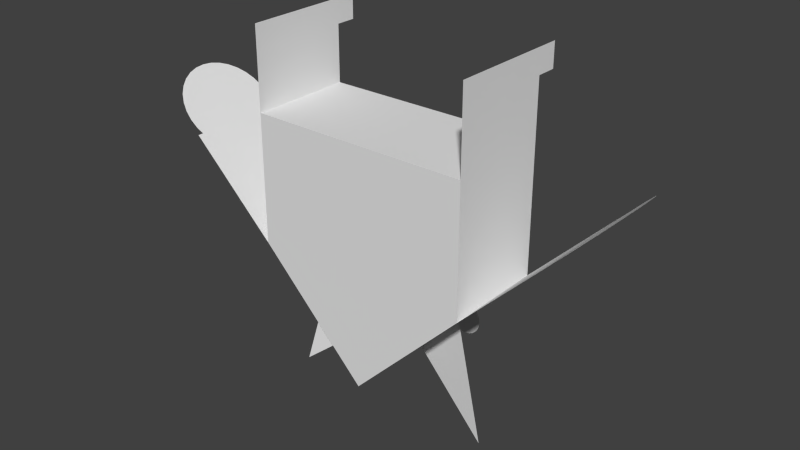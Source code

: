 # Source: robot2.blend  (saved by Blender 2.70.5; exported with 4.5.12 LTS)
import bpy
from mathutils import Matrix  # noqa: F401  (used for matrix-valued properties, if any)

bpy.ops.wm.read_factory_settings(use_empty=True)
scene = bpy.context.scene
scene.name = 'Scene'

# ---- collections
col_collection_1 = bpy.data.collections.new('Collection 1'); scene.collection.children.link(col_collection_1)

# ---- materials (node trees are filled in below, after node groups)
mat_robot2 = bpy.data.materials.new('robot2')
mat_robot2.alpha_threshold = 0.0
mat_robot2.use_transparent_shadow = False
mat_robot2.roughness = 0.5
mat_robot2.line_color = (0.0, 0.0, 0.0, 1.0)

# ---- material node trees

# ---- world
world_world = bpy.data.worlds.new('World'); scene.world = world_world
world_world.color = (0.05088, 0.05088, 0.05088)
world_world.use_sun_shadow = False
world_world.sun_shadow_jitter_overblur = 0.0
world_world.cycles.sampling_method = 'MANUAL'
world_world.cycles.sample_map_resolution = 256

# ---- meshes
me_cube = bpy.data.meshes.new('Cube')
me_cube.from_pydata([(1.0, 0.6509, -1.0), (1.0, -0.9484, -1.0), (-1.0, -0.9484, -1.0), (-1.0, 0.6509, -1.0), (1.0, 0.6509, 1.0), (1.0, -0.9484, 1.0), (-1.0, -0.9484, 1.0), (-1.0, 0.6509, 1.0), (-1.0, -0.9484, -1.0), (-1.0, -0.9484, 1.0), (-1.0, 0.6509, 1.0), (-1.0, 0.6509, -1.0), (3.35e-05, -0.9484, 2.745), (3.392e-05, 0.6509, 2.745), (3.434e-05, 0.6509, 2.745), (3.32e-05, -0.9484, 2.745), (-0.03622, 0.6509, -1.0), (-0.03622, -0.9484, -1.0), (-0.03622, 0.6509, 1.0), (-0.03622, -0.9484, 1.0), (-0.4161, -0.9527, 2.33), (-0.4471, -0.9526, 2.325), (-0.4769, -0.9526, 2.31), (-0.5043, -0.9525, 2.285), (-0.5284, -0.9525, 2.251), (-0.5482, -0.9524, 2.21), (-0.5628, -0.9523, 2.163), (-0.5719, -0.9521, 2.112), (-0.5749, -0.952, 2.06), (-0.5719, -0.9519, 2.007), (-0.5628, -0.9518, 1.956), (-0.5482, -0.9517, 1.909), (-0.5284, -0.9516, 1.868), (-0.5043, -0.9515, 1.834), (-0.4769, -0.9514, 1.809), (-0.4471, -0.9514, 1.794), (-0.4161, -0.9514, 1.789), (-0.3851, -0.9514, 1.794), (-0.3553, -0.9514, 1.809), (-0.3279, -0.9515, 1.834), (-0.3038, -0.9516, 1.868), (-0.2841, -0.9517, 1.909), (-0.2694, -0.9518, 1.956), (-0.2604, -0.9519, 2.007), (-0.2573, -0.952, 2.06), (-0.2604, -0.9521, 2.112), (-0.2694, -0.9523, 2.163), (-0.2841, -0.9524, 2.21), (-0.3038, -0.9525, 2.251), (-0.3279, -0.9525, 2.285), (-0.3553, -0.9526, 2.31), (-0.3851, -0.9526, 2.325), (0.3934, -0.9519, 2.344), (0.3631, -0.9518, 2.339), (0.3339, -0.9518, 2.324), (0.307, -0.9518, 2.299), (0.2835, -0.9517, 2.266), (0.2642, -0.9516, 2.226), (0.2498, -0.9515, 2.18), (0.2409, -0.9514, 2.131), (0.238, -0.9512, 2.079), (0.2409, -0.9511, 2.027), (0.2498, -0.951, 1.978), (0.2642, -0.9509, 1.932), (0.2835, -0.9508, 1.892), (0.307, -0.9507, 1.859), (0.3339, -0.9507, 1.834), (0.3631, -0.9506, 1.819), (0.3934, -0.9506, 1.814), (0.4237, -0.9506, 1.819), (0.4529, -0.9507, 1.834), (0.4797, -0.9507, 1.859), (0.5033, -0.9508, 1.892), (0.5226, -0.9509, 1.932), (0.537, -0.951, 1.978), (0.5458, -0.9511, 2.027), (0.5488, -0.9512, 2.079), (0.5458, -0.9514, 2.131), (0.537, -0.9515, 2.18), (0.5226, -0.9516, 2.226), (0.5033, -0.9517, 2.266), (0.4797, -0.9518, 2.299), (0.4529, -0.9518, 2.324), (0.4237, -0.9518, 2.339), (-1.0, -0.9484, 1.0), (-1.0, 0.6509, 1.0), (-1.793, -0.9484, -0.3151), (-1.793, 0.6509, -0.3151), (1.771, 0.6509, -0.3151), (1.771, -0.9484, -0.3151), (-1.0, -0.9484, -1.879), (-1.0, 0.6509, -1.879), (1.0, 0.6509, -1.879), (1.0, -0.9484, -1.879), (-1.0, -0.9484, -2.255), (-1.0, 0.6509, -2.255), (1.0, 0.6509, -2.255), (1.0, -0.9484, -2.255), (-1.0, -1.262, -1.879), (-1.0, -1.262, -2.255), (1.0, -1.262, -1.879), (1.0, -1.262, -2.255), (1.937, 0.5949, -0.5982), (1.996, 0.5516, -0.6996), (2.051, 0.4811, -0.793), (2.099, 0.3863, -0.8749), (2.138, 0.2708, -0.9421), (2.167, 0.139, -0.9921), (2.185, -0.003951, -1.023), (2.191, -0.1527, -1.033), (2.185, -0.3014, -1.023), (2.167, -0.4444, -0.9921), (2.138, -0.5761, -0.9421), (2.099, -0.6916, -0.8749), (2.051, -0.7864, -0.793), (1.996, -0.8569, -0.6996), (1.937, -0.9003, -0.5982), (1.876, -0.9149, -0.4927), (1.814, -0.9003, -0.3872), (1.755, -0.8569, -0.2858), (1.701, -0.7864, -0.1924), (1.653, -0.6916, -0.1105), (1.614, -0.5761, -0.04325), (1.585, -0.4444, 0.0067), (1.567, -0.3014, 0.03746), (1.561, -0.1527, 0.04785), (1.567, -0.003952, 0.03746), (1.585, 0.139, 0.0067), (1.614, 0.2708, -0.04325), (1.653, 0.3863, -0.1105), (1.701, 0.4811, -0.1924), (1.755, 0.5516, -0.2858), (1.814, 0.5949, -0.3872), (1.876, 0.6096, -0.4927), (-1.964, 0.5949, -0.5963), (-2.024, 0.5516, -0.696), (-2.08, 0.4811, -0.7878), (-2.128, 0.3863, -0.8683), (-2.168, 0.2708, -0.9344), (-2.198, 0.139, -0.9835), (-2.216, -0.003951, -1.014), (-2.222, -0.1527, -1.024), (-2.216, -0.3014, -1.014), (-2.198, -0.4444, -0.9835), (-2.168, -0.5761, -0.9344), (-2.128, -0.6916, -0.8683), (-2.08, -0.7864, -0.7878), (-2.024, -0.8569, -0.696), (-1.964, -0.9003, -0.5963), (-1.902, -0.9149, -0.4927), (-1.839, -0.9003, -0.3891), (-1.779, -0.8569, -0.2894), (-1.724, -0.7864, -0.1976), (-1.675, -0.6916, -0.1171), (-1.635, -0.5761, -0.05099), (-1.606, -0.4444, -0.001899), (-1.587, -0.3014, 0.02833), (-1.581, -0.1527, 0.03854), (-1.587, -0.003952, 0.02833), (-1.606, 0.139, -0.001899), (-1.635, 0.2708, -0.05099), (-1.675, 0.3863, -0.1171), (-1.724, 0.4811, -0.1976), (-1.779, 0.5516, -0.2894), (-1.839, 0.5949, -0.3891), (-1.902, 0.6096, -0.4927), (0.6605, -0.1377, 1.395), (0.9674, -0.02645, 3.34), (0.2257, -0.2623, 2.322), (-0.6555, -0.1177, 1.352), (-0.9635, -0.01457, 3.297), (-0.227, -0.2942, 2.279)], [], [(16, 17, 2, 3), (18, 7, 6, 19), (0, 4, 5, 1), (17, 19, 6, 2), (18, 16, 3, 7), (8, 9, 10, 11), (6, 9, 8, 2), (7, 10, 9, 6), (3, 11, 10, 7), (2, 8, 11, 3), (9, 10, 13, 12), (5, 4, 14, 15), (0, 1, 17, 16), (4, 18, 19, 5), (1, 5, 19, 17), (4, 0, 16, 18), (19, 5, 15, 9, 12, 6), (4, 18, 7, 10, 13, 14), (21, 22, 23, 24, 25, 26, 27, 28, 29, 30, 31, 32, 33, 34, 35, 36, 37, 38, 39, 40, 41, 42, 43, 44, 45, 46, 47, 48, 49, 50, 51, 20), (53, 54, 55, 56, 57, 58, 59, 60, 61, 62, 63, 64, 65, 66, 67, 68, 69, 70, 71, 72, 73, 74, 75, 76, 77, 78, 79, 80, 81, 82, 83, 52), (10, 9, 84, 85), (85, 84, 86, 87), (4, 5, 89, 88), (11, 8, 90, 91), (1, 0, 92, 93), (91, 90, 94, 95), (93, 92, 96, 97), (94, 90, 98, 99), (93, 97, 101, 100), (133, 132, 131, 130, 129, 128, 127, 126, 125, 124, 123, 122, 121, 120, 119, 118, 117, 116, 115, 114, 113, 112, 111, 110, 109, 108, 107, 106, 105, 104, 103, 102), (165, 164, 163, 162, 161, 160, 159, 158, 157, 156, 155, 154, 153, 152, 151, 150, 149, 148, 147, 146, 145, 144, 143, 142, 141, 140, 139, 138, 137, 136, 135, 134), (166, 168, 167), (169, 171, 170)])
_uv = me_cube.uv_layers.new(name='UVMap')
_uv.uv.foreach_set('vector', [0.269, 0.6545, 0.4842, 0.6545, 0.4842, 0.7864, 0.269, 0.7864, 0.269, 0.6545, 0.269, 0.7864, 0.05376, 0.7864, 0.05376, 0.6545, 0.7527, 0.0, 0.7527, 0.2667, 0.5374, 0.2667, 0.5374, 2.448e-08, 0.1394, 0.5127, 0.1394, 0.2389, 0.269, 0.2389, 0.269, 0.5127, 0.3984, 0.2389, 0.3984, 0.5127, 0.269, 0.5126, 0.269, 0.2389, 0.5374, 0.7421, 0.5374, 0.4683, 0.7527, 0.4683, 0.7527, 0.7421, 0.0, 0.0, 0.0, 0.0, 0.0, 0.0, 0.0, 0.0, 0.0, 0.0, 0.0, 0.0, 0.0, 0.0, 0.0, 0.0, 0.0, 0.0, 0.0, 0.0, 0.0, 0.0, 0.0, 0.0, 0.0, 0.0, 0.0, 0.0, 0.0, 0.0, 0.0, 0.0, 0.7527, 1.632e-08, 0.9679, 0.0, 0.9679, 0.2637, 0.7527, 0.2637, 0.5374, 0.2667, 0.7527, 0.2667, 0.7527, 0.4683, 0.5374, 0.4683, 0.269, 0.5127, 0.4842, 0.5127, 0.4842, 0.6545, 0.269, 0.6545, 0.269, 0.5127, 0.269, 0.6545, 0.05376, 0.6545, 0.05376, 0.5127, 8.022e-09, 0.5127, 0.0, 0.2389, 0.1394, 0.2389, 0.1394, 0.5127, 0.5374, 0.2389, 0.5374, 0.5127, 0.3984, 0.5127, 0.3984, 0.2389, 0.1394, 0.2389, 0.0, 0.2389, 0.1345, 3.264e-08, 0.269, 0.2389, 0.1345, 0.0, 0.269, 0.2389, 0.5374, 0.2389, 0.3984, 0.2389, 0.269, 0.2389, 0.269, 0.2389, 0.4032, 0.0, 0.4032, 0.0, 0.03373, 0.5756, 0.03021, 0.574, 0.02689, 0.5712, 0.0239, 0.5675, 0.02136, 0.5628, 0.01937, 0.5574, 0.01799, 0.5516, 0.01729, 0.5454, 0.01729, 0.5392, 0.01799, 0.5332, 0.01937, 0.5276, 0.02136, 0.5227, 0.0239, 0.5186, 0.02689, 0.5155, 0.03021, 0.5135, 0.03373, 0.5127, 0.03732, 0.5131, 0.04085, 0.5147, 0.04416, 0.5174, 0.04715, 0.5212, 0.04969, 0.5259, 0.05169, 0.5312, 0.05306, 0.5371, 0.05376, 0.5433, 0.05376, 0.5495, 0.05306, 0.5555, 0.05169, 0.561, 0.04969, 0.566, 0.04715, 0.5701, 0.04416, 0.5732, 0.04085, 0.5752, 0.03732, 0.576, 0.5007, 0.5756, 0.4972, 0.574, 0.4938, 0.5713, 0.4909, 0.5675, 0.4883, 0.5628, 0.4863, 0.5574, 0.4849, 0.5516, 0.4842, 0.5454, 0.4842, 0.5392, 0.4849, 0.5332, 0.4863, 0.5276, 0.4883, 0.5227, 0.4909, 0.5186, 0.4938, 0.5155, 0.4972, 0.5135, 0.5007, 0.5127, 0.5043, 0.5131, 0.5078, 0.5147, 0.5111, 0.5174, 0.5141, 0.5212, 0.5166, 0.5259, 0.5186, 0.5312, 0.52, 0.5371, 0.5207, 0.5433, 0.5207, 0.5495, 0.52, 0.5555, 0.5186, 0.561, 0.5166, 0.566, 0.5141, 0.5701, 0.5111, 0.5732, 0.5078, 0.5752, 0.5043, 0.576, 0.0, 0.0, 0.0, 0.0, 0.0, 0.0, 0.0, 0.0, 0.5374, 0.961, 0.5374, 0.7421, 0.734, 0.7421, 0.734, 0.961, 0.7527, 0.2667, 0.5374, 0.2667, 0.5374, 0.1152, 0.7527, 0.1152, 0.7527, 0.9921, 0.7527, 0.7732, 0.8679, 0.7732, 0.8679, 0.9921, 0.7527, 0.6873, 0.7527, 0.4683, 0.8709, 0.4683, 0.8709, 0.6873, 0.8679, 0.9921, 0.8679, 0.7732, 0.9172, 0.7732, 0.9172, 0.9921, 0.8709, 0.6873, 0.8709, 0.4683, 0.9216, 0.4683, 0.9216, 0.6873, 0.9172, 0.7732, 0.8679, 0.7732, 0.8679, 0.7302, 0.9172, 0.7302, 0.8709, 0.6873, 0.9216, 0.6873, 0.9216, 0.7302, 0.8709, 0.7302, 0.3241, 0.9948, 0.3123, 0.992, 0.3012, 0.9854, 0.2912, 0.9752, 0.2827, 0.9617, 0.276, 0.9454, 0.2714, 0.9271, 0.269, 0.9073, 0.269, 0.8869, 0.2714, 0.8667, 0.276, 0.8474, 0.2827, 0.8297, 0.2912, 0.8144, 0.3012, 0.802, 0.3123, 0.793, 0.3241, 0.7877, 0.3362, 0.7864, 0.348, 0.7892, 0.3591, 0.7958, 0.3691, 0.806, 0.3777, 0.8195, 0.3843, 0.8358, 0.389, 0.8541, 0.3913, 0.8739, 0.3913, 0.8943, 0.389, 0.9145, 0.3843, 0.9338, 0.3777, 0.9515, 0.3691, 0.9668, 0.3591, 0.9792, 0.348, 0.9882, 0.3362, 0.9935, 0.1976, 0.7864, 0.2129, 0.7896, 0.2273, 0.7967, 0.2403, 0.8074, 0.2513, 0.8212, 0.26, 0.8378, 0.266, 0.8563, 0.269, 0.8762, 0.269, 0.8966, 0.266, 0.9168, 0.26, 0.936, 0.2513, 0.9534, 0.2403, 0.9684, 0.2273, 0.9804, 0.2129, 0.9889, 0.1976, 0.9937, 0.182, 0.9945, 0.1667, 0.9913, 0.1523, 0.9842, 0.1394, 0.9736, 0.1283, 0.9597, 0.1197, 0.9432, 0.1137, 0.9246, 0.1107, 0.9047, 0.1107, 0.8843, 0.1137, 0.8642, 0.1197, 0.845, 0.1283, 0.8276, 0.1394, 0.8126, 0.1523, 0.8006, 0.1667, 0.792, 0.182, 0.7872, 0.996, 1.0, 0.9172, 0.8844, 0.996, 0.7302, 1.0, 0.7302, 0.9216, 0.6145, 1.0, 0.4605])
me_cube.materials.append(mat_robot2)
me_cube.use_remesh_preserve_volume = False
me_cube.use_remesh_preserve_attributes = False
me_cube.use_mirror_vertex_groups = False
me_cube.update()

# ---- objects
ob_robot1 = bpy.data.objects.new('robot1', me_cube)

# ---- transforms, parenting, visibility, modifiers, constraints
ob_robot1.location = (0.0, 0.0, -1.797)
ob_robot1.rotation_euler = (-3.142, -0.0, 0.0)
ob_robot1.scale = (1.359, 0.7965, 0.7965)
ob_robot1.lock_rotations_4d = False
ob_robot1.empty_display_type = 'ARROWS'
ob_robot1.lineart.crease_threshold = 0.0

# ---- collection membership
col_collection_1.objects.link(ob_robot1)

# ---- scene / render settings (as saved in the file)
scene.frame_start = 1; scene.frame_end = 250; scene.frame_set(1)
scene.render.engine = 'BLENDER_EEVEE_NEXT'
scene.render.resolution_percentage = 50
scene.render.dither_intensity = 0.0
scene.cycles.use_denoising = False
scene.cycles.samples = 10
scene.cycles.sampling_pattern = 'TABULATED_SOBOL'
scene.cycles.light_sampling_threshold = 0.0
scene.cycles.use_adaptive_sampling = False
scene.cycles.use_light_tree = False
scene.cycles.blur_glossy = 0.0
scene.cycles.volume_bounces = 1
scene.cycles.pixel_filter_type = 'GAUSSIAN'
scene.cycles.sample_clamp_indirect = 0.0
scene.view_settings.view_transform = 'Standard'
bpy.context.view_layer.update()

# ---- added for rendering (the .blend has no active camera and no usable light): camera, sun
cam_auto = bpy.data.cameras.new('AutoCamera')
cam_auto.lens = 50.0
cam_auto.sensor_width = 36.0
cam_auto.clip_end = 1000.0
ob_auto_camera = bpy.data.objects.new('AutoCamera', cam_auto)
scene.collection.objects.link(ob_auto_camera)
ob_auto_camera.location = (7.03406, -8.22281, 3.41562)
ob_auto_camera.rotation_euler = (1.09748, -7.21219e-08, 0.694738)
scene.camera = ob_auto_camera
light_auto_sun = bpy.data.lights.new('AutoSun', 'SUN')
light_auto_sun.energy = 3.0
light_auto_sun.angle = 0.0523599
ob_auto_sun = bpy.data.objects.new('AutoSun', light_auto_sun)
scene.collection.objects.link(ob_auto_sun)
ob_auto_sun.rotation_euler = (0.872665, 0.174533, 0.523599)
bpy.context.view_layer.update()
